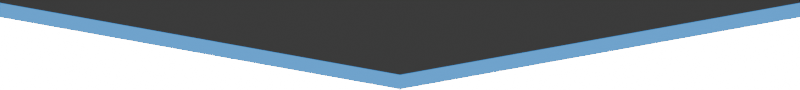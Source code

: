 # Source: cover.blend  (saved by Blender 4.1.24; exported with 4.5.12 LTS)
import bpy
from mathutils import Matrix  # noqa: F401  (used for matrix-valued properties, if any)

bpy.ops.wm.read_factory_settings(use_empty=True)
scene = bpy.context.scene
scene.name = 'Scene'

# ---- collections
col_collection = bpy.data.collections.new('Collection'); scene.collection.children.link(col_collection)

# ---- materials (node trees are filled in below, after node groups)
mat_material = bpy.data.materials.new('Material')
mat_material.alpha_threshold = 0.0
mat_material.use_transparent_shadow = False
mat_material.roughness = 0.5
mat_material.line_color = (0.0, 0.0, 0.0, 1.0)
mat_material_001 = bpy.data.materials.new('Material.001')
mat_material_001.alpha_threshold = 0.0
mat_material_001.use_transparent_shadow = False
mat_material_001.roughness = 0.5
mat_material_001.line_color = (0.0, 0.0, 0.0, 1.0)

# ---- material node trees
mat_material.use_nodes = True; mat_material.node_tree.nodes.clear()
_N = mat_material.node_tree.nodes; _L = mat_material.node_tree.links
n0 = _N.new('ShaderNodeOutputMaterial'); n0.name = 'Material Output'; n0.location = (300, 300)
n1 = _N.new('ShaderNodeBsdfPrincipled'); n1.name = 'Principled BSDF'; n1.location = (10, 300)
n1.inputs[0].default_value = (1.0, 1.0, 1.0, 1.0)
n1.inputs[3].default_value = 1.45
n1.inputs[27].default_value = (0.005853, 0.3565, 1.0, 1.0)
n1.inputs[28].default_value = 1.0
_L.new(n1.outputs[0], n0.inputs[0])
n0.is_active_output = True
mat_material_001.use_nodes = True; mat_material_001.node_tree.nodes.clear()
_N = mat_material_001.node_tree.nodes; _L = mat_material_001.node_tree.links
n0 = _N.new('ShaderNodeOutputMaterial'); n0.name = 'Material Output'; n0.location = (300, 300)
n1 = _N.new('ShaderNodeBsdfPrincipled'); n1.name = 'Principled BSDF'; n1.location = (10, 300)
n1.inputs[0].default_value = (1.0, 1.0, 1.0, 1.0)
n1.inputs[3].default_value = 1.45
n1.inputs[28].default_value = 50.0
_L.new(n1.outputs[0], n0.inputs[0])
n0.is_active_output = True

# ---- world
world_world = bpy.data.worlds.new('World'); scene.world = world_world
world_world.use_nodes = True; world_world.node_tree.nodes.clear()
_N = world_world.node_tree.nodes; _L = world_world.node_tree.links
n0 = _N.new('ShaderNodeOutputWorld'); n0.name = 'World Output'; n0.location = (300, 300)
n1 = _N.new('ShaderNodeBackground'); n1.name = 'Background'; n1.location = (10, 300)
n1.inputs[0].default_value = (0.05088, 0.05088, 0.05088, 1.0)
_L.new(n1.outputs[0], n0.inputs[0])
n0.is_active_output = True
world_world.color = (0.05088, 0.05088, 0.05088)
world_world.use_sun_shadow = False
world_world.sun_shadow_jitter_overblur = 0.0

# ---- cameras
cam_camera = bpy.data.cameras.new('Camera')
cam_camera.type = 'ORTHO'
cam_camera.clip_end = 100.0
cam_camera.ortho_scale = 29.0

# ---- meshes
me_plane = bpy.data.meshes.new('Plane')
me_plane.from_pydata([(-15.0, 1.699, 0.0), (15.0, 1.699, 0.0), (-15.0, 2.236, 0.0), (15.0, 2.236, 0.0), (0.0, -1.0, 0.0), (0.0, -0.4628, 0.0)], [], [(4, 1, 3, 5), (0, 4, 5, 2)])
_uv = me_plane.uv_layers.new(name='UVMap')
_uv.uv.foreach_set('vector', [0.5, 0.0, 1.0, 0.0, 1.0, 1.0, 0.5, 1.0, 0.0, 0.0, 0.5, 0.0, 0.5, 1.0, 0.0, 1.0])
me_plane.materials.append(mat_material)
me_plane.update()
me_plane_001 = bpy.data.meshes.new('Plane.001')
me_plane_001.from_pydata([(-15.0, -1.667, 0.0), (15.0, -1.667, 0.0), (-15.0, 1.033, 0.0), (15.0, 1.033, 0.0), (0.0, -1.667, 0.0), (0.0, -1.667, 0.0)], [], [(4, 1, 3, 5), (0, 4, 5, 2)])
_uv = me_plane_001.uv_layers.new(name='UVMap')
_uv.uv.foreach_set('vector', [0.5, 0.0, 1.0, 0.0, 1.0, 1.0, 0.5, 1.0, 0.0, 0.0, 0.5, 0.0, 0.5, 1.0, 0.0, 1.0])
me_plane_001.materials.append(mat_material_001)
me_plane_001.update()

# ---- objects
ob_camera = bpy.data.objects.new('Camera', cam_camera)
ob_plane = bpy.data.objects.new('Plane', me_plane)
ob_plane_001 = bpy.data.objects.new('Plane.001', me_plane_001)

# ---- transforms, parenting, visibility, modifiers, constraints
ob_camera.location = (0.0, 0.1182, 50.82)
ob_camera.lock_rotations_4d = False
ob_camera.empty_display_type = 'ARROWS'
ob_camera.color = (0.0, 0.0, 0.0, 0.0)
ob_camera.display_type = 'WIRE'
ob_camera.lineart.crease_threshold = 0.0
ob_plane.location = (0.0, -0.5, 0.0)
ob_plane_001.location = (0.0, 0.1667, -5.0)

# ---- collection membership
col_collection.objects.link(ob_camera)
col_collection.objects.link(ob_plane)
col_collection.objects.link(ob_plane_001)

# ---- scene / render settings (as saved in the file)
scene.camera = ob_camera
scene.frame_start = 1; scene.frame_end = 250; scene.frame_set(1)
scene.render.engine = 'BLENDER_EEVEE_NEXT'
scene.render.resolution_y = 216
scene.render.film_transparent = True
scene.cycles.sampling_pattern = 'TABULATED_SOBOL'
scene.eevee.ray_tracing_options.trace_max_roughness = 0.0
bpy.context.view_layer.update()
